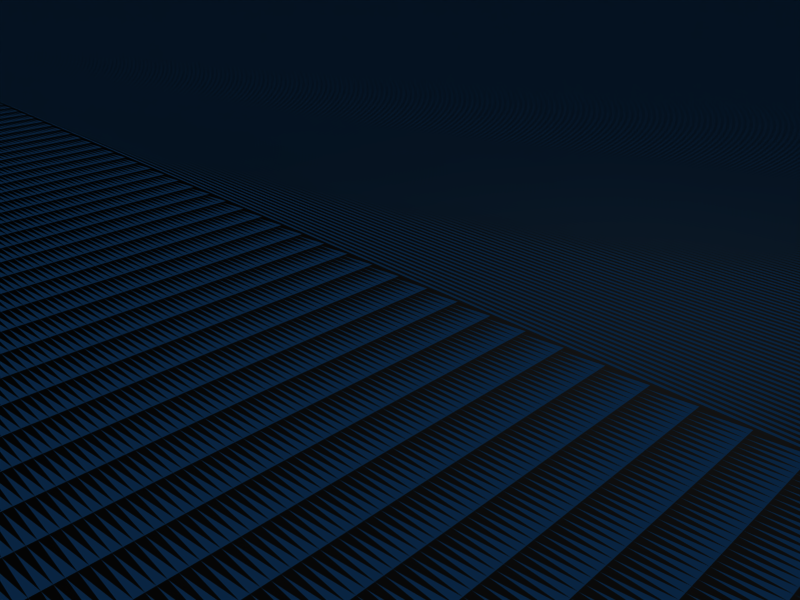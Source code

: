 # Source: BarracksGround2.blend  (saved by Blender 2.49.2; exported with 4.5.12 LTS)
import bpy
from mathutils import Matrix  # noqa: F401  (used for matrix-valued properties, if any)

bpy.ops.wm.read_factory_settings(use_empty=True)
scene = bpy.context.scene
scene.name = 'Scene'

# ---- collections
col_collection_1 = bpy.data.collections.new('Collection 1'); scene.collection.children.link(col_collection_1)

# ---- world
world_world = bpy.data.worlds.new('World'); scene.world = world_world
world_world.color = (0.05656, 0.2208, 0.4)
world_world.use_sun_shadow = False
world_world.sun_shadow_jitter_overblur = 0.0
world_world.cycles.sampling_method = 'MANUAL'
world_world.cycles.sample_map_resolution = 256

# ---- cameras
cam_camera = bpy.data.cameras.new('Camera')
cam_camera.passepartout_alpha = 0.2
cam_camera.clip_end = 5000.0
cam_camera.lens = 35.0
cam_camera.ortho_scale = 7.314
cam_camera.show_passepartout = False
cam_camera.show_safe_areas = True
cam_camera.dof.focus_distance = 0.0
cam_camera.dof.aperture_fstop = 128.0

# ---- lights
light_spot = bpy.data.lights.new('Spot', 'POINT')
light_spot.transmission_factor = 0.0
light_spot.cutoff_distance = 30.0
light_spot.energy = 100.0
light_spot.shadow_buffer_clip_start = 1.001
light_spot.shadow_soft_size = 1.0
light_spot.shadow_maximum_resolution = 0.006
light_spot.use_absolute_resolution = True
light_spot.cycles.use_multiple_importance_sampling = False

# ---- meshes
me_cube_003 = bpy.data.meshes.new('Cube.003')
me_cube_003.from_pydata([(-556.0, 456.0, 0.9511), (-556.0, -456.0, 0.9511), (656.0, 456.0, 0.9511), (656.0, -456.0, 0.9511), (-404.0, 456.0, 509.0), (-404.0, -456.0, 509.0), (504.0, 456.0, 509.0), (504.0, -456.0, 509.0), (504.0, 456.0, 0.9511), (504.0, -456.0, 0.9511), (-404.0, 456.0, 0.9511), (-404.0, -456.0, 0.9511), (-404.0, 760.0, 0.951), (-404.0, -760.0, 0.951), (504.0, 760.0, 0.951), (504.0, -760.0, 0.951), (504.0, 760.0, 509.0), (504.0, -760.0, 509.0), (-404.0, 760.0, 509.0), (-404.0, -760.0, 509.0), (656.0, 760.0, 0.951), (656.0, -760.0, 0.951), (-556.0, 760.0, 0.951), (-556.0, -760.0, 0.951), (-556.0, 152.0, 0.951), (-556.0, -152.0, 0.951), (656.0, 152.0, 0.951), (656.0, -152.0, 0.951), (-404.0, 152.0, 509.0), (-404.0, -152.0, 509.0), (504.0, 152.0, 509.0), (504.0, -152.0, 509.0), (504.0, 152.0, 0.951), (504.0, -152.0, 0.951), (-404.0, 152.0, 0.951), (-404.0, -152.0, 0.951), (-404.0, 4.59e-05, 0.9511), (504.0, -4.59e-05, 0.9511), (504.0, -4.59e-05, 509.0), (-404.0, 4.59e-05, 509.0), (656.0, -6.885e-05, 0.9511), (-556.0, 6.885e-05, 0.9511), (504.0, 440.8, 233.6), (504.0, -440.8, 233.6), (504.0, 167.2, 233.6), (504.0, -167.2, 233.6), (504.0, 440.8, 26.35), (504.0, -440.8, 26.35), (504.0, 167.2, 26.35), (504.0, -167.2, 26.35), (474.0, 440.8, 26.35), (474.0, -440.8, 26.35), (474.0, 440.8, 233.6), (474.0, -440.8, 233.6), (474.0, 167.2, 26.35), (474.0, -167.2, 26.35), (474.0, 167.2, 233.6), (474.0, -167.2, 233.6), (-366.0, 720.8, 26.35), (-366.0, -720.8, 26.35), (-366.0, 4.016e-05, 26.35), (474.0, -4.137e-05, 26.35), (474.0, 720.8, 26.35), (474.0, -720.8, 26.35), (474.0, 720.8, 273.6), (474.0, -720.8, 273.6), (-366.0, 720.8, 273.6), (-366.0, -720.8, 273.6), (474.0, -4.137e-05, 273.6), (-366.0, 4.016e-05, 273.6), (334.0, 98.8, 26.35), (334.0, -98.8, 26.35), (334.0, 509.2, 26.35), (334.0, -509.2, 26.35), (364.0, 98.8, 26.35), (364.0, -98.8, 26.35), (364.0, 509.2, 26.35), (364.0, -509.2, 26.35), (364.0, 509.2, 276.4), (364.0, -509.2, 276.4), (364.0, 98.8, 276.4), (364.0, -98.8, 276.4), (334.0, 509.2, 276.4), (334.0, -509.2, 276.4), (334.0, 98.8, 276.4), (334.0, -98.8, 276.4), (504.0, -167.2, 1.351), (504.0, -440.8, 1.351), (574.0, -440.8, 1.351), (574.0, -167.2, 1.351), (504.0, -440.8, 26.35), (504.0, -167.2, 26.35), (504.0, 441.0, 26.35), (504.0, 167.4, 26.35), (574.0, 441.0, 1.351), (574.0, 167.4, 1.351), (504.0, 167.4, 1.351), (504.0, 441.0, 1.351)], [], [(2, 6, 8), (9, 7, 3), (4, 0, 10), (11, 1, 5), (8, 10, 12, 14), (13, 11, 9, 15), (10, 0, 22, 12), (23, 1, 11, 13), (2, 8, 14, 20), (15, 9, 3, 21), (6, 2, 20, 16), (21, 3, 7, 17), (0, 4, 18, 22), (19, 5, 1, 23), (4, 6, 16, 18), (17, 7, 5, 19), (14, 16, 20), (21, 17, 15), (12, 22, 18), (19, 23, 13), (4, 10, 34, 28), (35, 11, 5, 29), (10, 8, 32, 34), (33, 9, 11, 35), (6, 4, 28, 30), (29, 5, 7, 31), (34, 24, 28), (29, 25, 35), (32, 30, 26), (27, 31, 33), (39, 38, 30, 28), (31, 38, 39, 29), (41, 39, 28, 24), (29, 39, 41, 25), (38, 40, 26, 30), (27, 40, 38, 31), (40, 37, 32, 26), (33, 37, 40, 27), (36, 41, 24, 34), (25, 41, 36, 35), (37, 36, 34, 32), (35, 36, 37, 33), (16, 14, 12, 18), (13, 15, 17, 19), (6, 30, 44, 42), (45, 31, 7, 43), (32, 8, 46, 48), (47, 9, 33, 49), (30, 32, 48, 44), (49, 33, 31, 45), (8, 6, 42, 46), (43, 7, 9, 47), (46, 42, 52, 50), (53, 43, 47, 51), (44, 48, 54, 56), (55, 49, 45, 57), (48, 46, 50, 54), (51, 47, 49, 55), (42, 44, 56, 52), (57, 45, 43, 53), (54, 50, 58, 60), (59, 51, 55, 60), (58, 66, 69, 60), (69, 67, 59, 60), (54, 60, 61), (61, 60, 55), (56, 54, 61, 68), (61, 55, 57, 68), (58, 50, 62), (63, 51, 59), (50, 52, 64, 62), (65, 53, 51, 63), (62, 64, 66, 58), (67, 65, 63, 59), (52, 56, 68, 64), (68, 57, 53, 65), (64, 68, 69, 66), (69, 68, 65, 67), (74, 70, 72, 76), (73, 71, 75, 77), (76, 78, 80, 74), (81, 79, 77, 75), (72, 82, 78, 76), (79, 83, 73, 77), (74, 80, 84, 70), (85, 81, 75, 71), (70, 84, 82, 72), (83, 85, 71, 73), (84, 80, 78, 82), (79, 81, 85, 83), (87, 86, 89, 88), (88, 90, 87), (86, 91, 89), (87, 90, 91, 86), (89, 91, 90, 88), (94, 92, 93, 95), (96, 93, 92, 97), (97, 92, 94), (95, 93, 96), (96, 97, 94, 95)])
_uv = me_cube_003.uv_layers.new(name='UVTex')
_uv.uv.foreach_set('vector', [0.8813, 0.7927, 0.8809, 0.9627, 0.8346, 0.8066, 0.9287, 0.3216, 0.975, 0.1654, 0.9754, 0.3354, 0.9789, 0.4606, 0.9793, 0.6306, 0.9326, 0.6168, 0.9281, 0.8066, 0.9748, 0.7927, 0.9744, 0.9627, 0.04994, 0.3907, 0.2449, 0.3901, 0.2452, 0.4876, 0.05024, 0.4882, 0.2437, 0.0001495, 0.244, 0.09763, 0.04904, 0.09823, 0.04874, 0.0007475, 0.2449, 0.3901, 0.2936, 0.3899, 0.2939, 0.4874, 0.2452, 0.4876, 0.2924, 0.0, 0.2927, 0.09748, 0.244, 0.09763, 0.2437, 0.0001495, 0.001196, 0.3908, 0.04994, 0.3907, 0.05024, 0.4882, 0.001495, 0.4883, 0.04874, 0.0007475, 0.04904, 0.09823, 0.000299, 0.09838, 0.0, 0.0008971, 0.098, 0.6565, 0.09749, 0.824, 0.0, 0.8237, 0.0005139, 0.6562, 0.8346, 0.4631, 0.9321, 0.4628, 0.9326, 0.6303, 0.8351, 0.6306, 0.2934, 0.6562, 0.2939, 0.8237, 0.1965, 0.824, 0.1959, 0.6565, 0.000514, 0.4883, 0.098, 0.4886, 0.09748, 0.6562, 0.0, 0.6559, 0.4901, 0.09808, 0.2951, 0.09749, 0.2954, 0.0, 0.4904, 0.0005982, 0.2939, 0.4874, 0.2942, 0.3899, 0.4892, 0.3905, 0.4889, 0.488, 0.4906, 0.7065, 0.6535, 0.707, 0.4904, 0.7553, 0.3268, 0.488, 0.4898, 0.5363, 0.3269, 0.5368, 0.4912, 0.5116, 0.4913, 0.4628, 0.6541, 0.5121, 0.4904, 0.7312, 0.3277, 0.7805, 0.3275, 0.7317, 0.8494, 0.162, 0.8489, 0.0002991, 0.9464, 0.0, 0.9469, 0.1617, 0.3919, 0.9425, 0.2944, 0.9422, 0.2949, 0.7805, 0.3924, 0.7808, 0.2449, 0.3901, 0.04994, 0.3907, 0.04964, 0.2932, 0.2446, 0.2926, 0.04934, 0.1957, 0.04904, 0.09823, 0.244, 0.09763, 0.2443, 0.1951, 0.2951, 0.09749, 0.4901, 0.09808, 0.4898, 0.1956, 0.2948, 0.195, 0.4895, 0.2931, 0.4892, 0.3905, 0.2942, 0.3899, 0.2945, 0.2925, 0.8813, 0.8066, 0.9281, 0.7927, 0.9277, 0.9627, 0.0976, 0.824, 0.098, 0.994, 0.05127, 0.9802, 0.4904, 0.9114, 0.5367, 0.7553, 0.5371, 0.9253, 0.04673, 0.824, 0.04633, 0.994, 0.0, 0.8379, 0.4897, 0.2443, 0.2947, 0.2437, 0.2948, 0.195, 0.4898, 0.1956, 0.2945, 0.2925, 0.2947, 0.2437, 0.4897, 0.2443, 0.4895, 0.2931, 0.2447, 0.656, 0.2452, 0.4885, 0.2939, 0.4886, 0.2934, 0.6562, 0.1965, 0.4883, 0.2452, 0.4885, 0.2447, 0.656, 0.1959, 0.6559, 0.6053, 0.7554, 0.6048, 0.9229, 0.5561, 0.9228, 0.5566, 0.7553, 0.6535, 0.9231, 0.6048, 0.9229, 0.6053, 0.7554, 0.6541, 0.7556, 0.0007475, 0.2446, 0.04949, 0.2445, 0.04964, 0.2932, 0.000897, 0.2934, 0.04934, 0.1957, 0.04949, 0.2445, 0.0007475, 0.2446, 0.000598, 0.1959, 0.2445, 0.2439, 0.2932, 0.2437, 0.2933, 0.2925, 0.2446, 0.2926, 0.293, 0.195, 0.2932, 0.2437, 0.2445, 0.2439, 0.2443, 0.1951, 0.04949, 0.2445, 0.2445, 0.2439, 0.2446, 0.2926, 0.04964, 0.2932, 0.2443, 0.1951, 0.2445, 0.2439, 0.04949, 0.2445, 0.04934, 0.1957, 0.6535, 0.707, 0.4906, 0.7065, 0.4912, 0.5116, 0.6541, 0.5121, 0.3275, 0.7317, 0.3269, 0.5368, 0.4898, 0.5363, 0.4904, 0.7312, 0.3929, 0.7805, 0.4904, 0.7808, 0.4853, 0.8685, 0.3975, 0.8682, 0.9274, 0.7047, 0.9326, 0.7924, 0.8351, 0.7927, 0.8397, 0.705, 0.4899, 0.9425, 0.3924, 0.9422, 0.3973, 0.9342, 0.4851, 0.9344, 0.8395, 0.639, 0.8346, 0.6309, 0.9321, 0.6306, 0.9272, 0.6387, 0.4904, 0.7808, 0.4899, 0.9425, 0.4851, 0.9344, 0.4853, 0.8685, 0.9272, 0.6387, 0.9321, 0.6306, 0.9326, 0.7924, 0.9274, 0.7047, 0.3924, 0.9422, 0.3929, 0.7805, 0.3975, 0.8682, 0.3973, 0.9342, 0.8397, 0.705, 0.8351, 0.7927, 0.8346, 0.6309, 0.8395, 0.639, 0.098, 0.7303, 0.0982, 0.6639, 0.1078, 0.6639, 0.1076, 0.7303, 0.3038, 0.73, 0.2942, 0.73, 0.294, 0.6636, 0.3036, 0.6636, 0.6543, 0.785, 0.6541, 0.7186, 0.6637, 0.7185, 0.6639, 0.785, 0.6736, 0.7775, 0.664, 0.7774, 0.6642, 0.711, 0.6738, 0.711, 0.491, 0.1775, 0.4913, 0.08976, 0.5009, 0.08979, 0.5006, 0.1775, 0.5, 0.3725, 0.4904, 0.3725, 0.4907, 0.2847, 0.5003, 0.2848, 0.6543, 0.5506, 0.6541, 0.4628, 0.6637, 0.4628, 0.6639, 0.5506, 0.6639, 0.6383, 0.6543, 0.6383, 0.6541, 0.5506, 0.6637, 0.5506, 0.5006, 0.1775, 0.5009, 0.08979, 0.6743, 0.0005312, 0.6736, 0.2317, 0.6729, 0.4628, 0.5, 0.3725, 0.5003, 0.2848, 0.6736, 0.2317, 0.6758, 0.4628, 0.7545, 0.4631, 0.7538, 0.6942, 0.675, 0.694, 0.7538, 0.6942, 0.7531, 0.9253, 0.6743, 0.9251, 0.675, 0.694, 0.5006, 0.1775, 0.6736, 0.2317, 0.5005, 0.2311, 0.5005, 0.2311, 0.6736, 0.2317, 0.5003, 0.2848, 0.821, 0.7478, 0.755, 0.7476, 0.7552, 0.694, 0.8339, 0.6942, 0.7552, 0.694, 0.7553, 0.6403, 0.8213, 0.6405, 0.8339, 0.6942, 0.6743, 0.0005312, 0.5009, 0.08979, 0.5012, 0.0, 0.4998, 0.4623, 0.5, 0.3725, 0.6729, 0.4628, 0.7547, 0.8353, 0.8207, 0.8355, 0.8332, 0.9253, 0.7545, 0.9251, 0.8346, 0.4631, 0.8216, 0.5528, 0.7556, 0.5526, 0.7559, 0.4628, 0.1167, 0.6617, 0.1959, 0.662, 0.1954, 0.8351, 0.1161, 0.8349, 0.9282, 0.162, 0.9287, 0.3352, 0.8494, 0.3354, 0.8489, 0.1623, 0.8207, 0.8355, 0.821, 0.7478, 0.8339, 0.6942, 0.8332, 0.9253, 0.8339, 0.6942, 0.8213, 0.6405, 0.8216, 0.5528, 0.8346, 0.4631, 0.6758, 0.4628, 0.675, 0.2317, 0.8482, 0.2311, 0.8489, 0.4623, 0.8482, 0.2311, 0.675, 0.2317, 0.6743, 0.0005311, 0.8475, 0.0, 0.098, 0.5761, 0.1076, 0.5761, 0.1079, 0.4884, 0.09827, 0.4883, 0.3036, 0.5758, 0.3038, 0.4881, 0.2942, 0.488, 0.2939, 0.5758, 0.8489, 0.4232, 0.9285, 0.4234, 0.9288, 0.3357, 0.8492, 0.3354, 0.2939, 0.9998, 0.2937, 0.912, 0.2141, 0.9123, 0.2143, 1.0, 0.6736, 0.6308, 0.6738, 0.5506, 0.6642, 0.5506, 0.6639, 0.6307, 0.6642, 0.711, 0.6738, 0.7109, 0.6736, 0.6308, 0.6639, 0.6308, 0.6541, 0.6384, 0.6543, 0.7185, 0.6639, 0.7185, 0.6637, 0.6383, 0.6738, 0.4628, 0.6642, 0.4628, 0.6639, 0.543, 0.6736, 0.543, 0.1164, 0.9231, 0.196, 0.9229, 0.1958, 0.8351, 0.1161, 0.8354, 0.2937, 0.912, 0.2939, 0.8243, 0.2143, 0.824, 0.2141, 0.9118, 0.1076, 0.5761, 0.098, 0.5761, 0.09827, 0.6639, 0.1079, 0.6638, 0.2939, 0.5758, 0.2942, 0.6636, 0.3038, 0.6635, 0.3036, 0.5758, 0.3265, 0.7514, 0.3268, 0.6637, 0.3043, 0.6636, 0.304, 0.7514, 0.1161, 0.7354, 0.1161, 0.7115, 0.1086, 0.7142, 0.294, 0.7512, 0.3016, 0.7539, 0.3015, 0.73, 0.1079, 0.6638, 0.1158, 0.6638, 0.1161, 0.5761, 0.1082, 0.5761, 0.3043, 0.6636, 0.3268, 0.6636, 0.3265, 0.5758, 0.304, 0.5759, 0.3043, 0.5758, 0.3268, 0.5758, 0.3265, 0.488, 0.304, 0.4881, 0.1079, 0.5761, 0.1158, 0.5761, 0.1161, 0.4883, 0.1082, 0.4883, 0.1086, 0.7088, 0.1161, 0.7115, 0.1161, 0.6877, 0.1161, 0.6877, 0.1161, 0.6638, 0.1086, 0.6665, 0.9512, 0.4232, 0.9515, 0.3355, 0.929, 0.3354, 0.9288, 0.4232])
me_cube_003.use_remesh_preserve_volume = False
me_cube_003.use_remesh_preserve_attributes = False
me_cube_003.use_mirror_vertex_groups = False
me_cube_003.update()
me_cube = bpy.data.meshes.new('Cube')
me_cube.from_pydata([(-556.0, 456.0, 0.9511), (-556.0, -456.0, 0.9511), (656.0, 456.0, 0.9511), (656.0, -456.0, 0.9511), (-404.0, 456.0, 509.0), (-404.0, -456.0, 509.0), (504.0, 456.0, 509.0), (504.0, -456.0, 509.0), (504.0, 456.0, 0.9511), (504.0, -456.0, 0.9511), (-404.0, 456.0, 0.9511), (-404.0, -456.0, 0.9511), (-404.0, 760.0, 0.951), (-404.0, -760.0, 0.951), (504.0, 760.0, 0.951), (504.0, -760.0, 0.951), (504.0, 760.0, 509.0), (504.0, -760.0, 509.0), (-404.0, 760.0, 509.0), (-404.0, -760.0, 509.0), (656.0, 760.0, 0.951), (656.0, -760.0, 0.951), (-556.0, 760.0, 0.951), (-556.0, -760.0, 0.951), (-556.0, 152.0, 0.951), (-556.0, -152.0, 0.951), (656.0, 152.0, 0.951), (656.0, -152.0, 0.951), (-404.0, 152.0, 509.0), (-404.0, -152.0, 509.0), (504.0, 152.0, 509.0), (504.0, -152.0, 509.0), (504.0, 152.0, 0.951), (504.0, -152.0, 0.951), (-404.0, 152.0, 0.951), (-404.0, -152.0, 0.951), (-404.0, 4.59e-05, 0.9511), (504.0, -4.59e-05, 0.9511), (504.0, -4.59e-05, 509.0), (-404.0, 4.59e-05, 509.0), (656.0, -6.885e-05, 0.9511), (-556.0, 6.885e-05, 0.9511), (504.0, 440.8, 233.6), (504.0, -440.8, 233.6), (504.0, 167.2, 233.6), (504.0, -167.2, 233.6), (504.0, 440.8, 26.35), (504.0, -440.8, 26.35), (504.0, 167.2, 26.35), (504.0, -167.2, 26.35), (474.0, 440.8, 26.35), (474.0, -440.8, 26.35), (474.0, 440.8, 233.6), (474.0, -440.8, 233.6), (474.0, 167.2, 26.35), (474.0, -167.2, 26.35), (474.0, 167.2, 233.6), (474.0, -167.2, 233.6), (-366.0, 720.8, 26.35), (-366.0, -720.8, 26.35), (-366.0, 4.016e-05, 26.35), (474.0, -4.137e-05, 26.35), (474.0, 720.8, 26.35), (474.0, -720.8, 26.35), (474.0, 720.8, 273.6), (474.0, -720.8, 273.6), (-366.0, 720.8, 273.6), (-366.0, -720.8, 273.6), (474.0, -4.137e-05, 273.6), (-366.0, 4.016e-05, 273.6), (334.0, 98.8, 26.35), (334.0, -98.8, 26.35), (334.0, 509.2, 26.35), (334.0, -509.2, 26.35), (364.0, 98.8, 26.35), (364.0, -98.8, 26.35), (364.0, 509.2, 26.35), (364.0, -509.2, 26.35), (364.0, 509.2, 276.4), (364.0, -509.2, 276.4), (364.0, 98.8, 276.4), (364.0, -98.8, 276.4), (334.0, 509.2, 276.4), (334.0, -509.2, 276.4), (334.0, 98.8, 276.4), (334.0, -98.8, 276.4), (504.0, -167.2, 1.351), (504.0, -440.8, 1.351), (574.0, -440.8, 1.351), (574.0, -167.2, 1.351), (504.0, -440.8, 26.35), (504.0, -167.2, 26.35), (504.0, 441.0, 26.35), (504.0, 167.4, 26.35), (574.0, 441.0, 1.351), (574.0, 167.4, 1.351), (504.0, 167.4, 1.351), (504.0, 441.0, 1.351)], [], [(2, 6, 8), (9, 7, 3), (4, 0, 10), (11, 1, 5), (8, 10, 12, 14), (13, 11, 9, 15), (10, 0, 22, 12), (23, 1, 11, 13), (2, 8, 14, 20), (15, 9, 3, 21), (6, 2, 20, 16), (21, 3, 7, 17), (0, 4, 18, 22), (19, 5, 1, 23), (4, 6, 16, 18), (17, 7, 5, 19), (14, 16, 20), (21, 17, 15), (12, 22, 18), (19, 23, 13), (4, 10, 34, 28), (35, 11, 5, 29), (10, 8, 32, 34), (33, 9, 11, 35), (6, 4, 28, 30), (29, 5, 7, 31), (34, 24, 28), (29, 25, 35), (32, 30, 26), (27, 31, 33), (39, 38, 30, 28), (31, 38, 39, 29), (41, 39, 28, 24), (29, 39, 41, 25), (38, 40, 26, 30), (27, 40, 38, 31), (40, 37, 32, 26), (33, 37, 40, 27), (36, 41, 24, 34), (25, 41, 36, 35), (37, 36, 34, 32), (35, 36, 37, 33), (16, 14, 12, 18), (13, 15, 17, 19), (6, 30, 44, 42), (45, 31, 7, 43), (32, 8, 46, 48), (47, 9, 33, 49), (30, 32, 48, 44), (49, 33, 31, 45), (8, 6, 42, 46), (43, 7, 9, 47), (46, 42, 52, 50), (53, 43, 47, 51), (44, 48, 54, 56), (55, 49, 45, 57), (48, 46, 50, 54), (51, 47, 49, 55), (42, 44, 56, 52), (57, 45, 43, 53), (54, 50, 58, 60), (59, 51, 55, 60), (58, 66, 69, 60), (69, 67, 59, 60), (54, 60, 61), (61, 60, 55), (56, 54, 61, 68), (61, 55, 57, 68), (58, 50, 62), (63, 51, 59), (50, 52, 64, 62), (65, 53, 51, 63), (62, 64, 66, 58), (67, 65, 63, 59), (52, 56, 68, 64), (68, 57, 53, 65), (64, 68, 69, 66), (69, 68, 65, 67), (74, 70, 72, 76), (73, 71, 75, 77), (76, 78, 80, 74), (81, 79, 77, 75), (72, 82, 78, 76), (79, 83, 73, 77), (74, 80, 84, 70), (85, 81, 75, 71), (70, 84, 82, 72), (83, 85, 71, 73), (84, 80, 78, 82), (79, 81, 85, 83), (87, 86, 89, 88), (88, 90, 87), (86, 91, 89), (87, 90, 91, 86), (89, 91, 90, 88), (94, 92, 93, 95), (96, 93, 92, 97), (97, 92, 94), (95, 93, 96), (96, 97, 94, 95)])
_uv = me_cube.uv_layers.new(name='UVTex')
_uv.uv.foreach_set('vector', [0.8813, 0.7927, 0.8809, 0.9627, 0.8346, 0.8066, 0.9287, 0.3216, 0.975, 0.1654, 0.9754, 0.3354, 0.9789, 0.4606, 0.9793, 0.6306, 0.9326, 0.6168, 0.9281, 0.8066, 0.9748, 0.7927, 0.9744, 0.9627, 0.04994, 0.3907, 0.2449, 0.3901, 0.2452, 0.4876, 0.05024, 0.4882, 0.2437, 0.0001495, 0.244, 0.09763, 0.04904, 0.09823, 0.04874, 0.0007475, 0.2449, 0.3901, 0.2936, 0.3899, 0.2939, 0.4874, 0.2452, 0.4876, 0.2924, 0.0, 0.2927, 0.09748, 0.244, 0.09763, 0.2437, 0.0001495, 0.001196, 0.3908, 0.04994, 0.3907, 0.05024, 0.4882, 0.001495, 0.4883, 0.04874, 0.0007475, 0.04904, 0.09823, 0.000299, 0.09838, 0.0, 0.0008971, 0.098, 0.6565, 0.09749, 0.824, 0.0, 0.8237, 0.0005139, 0.6562, 0.8346, 0.4631, 0.9321, 0.4628, 0.9326, 0.6303, 0.8351, 0.6306, 0.2934, 0.6562, 0.2939, 0.8237, 0.1965, 0.824, 0.1959, 0.6565, 0.000514, 0.4883, 0.098, 0.4886, 0.09748, 0.6562, 0.0, 0.6559, 0.4901, 0.09808, 0.2951, 0.09749, 0.2954, 0.0, 0.4904, 0.0005982, 0.2939, 0.4874, 0.2942, 0.3899, 0.4892, 0.3905, 0.4889, 0.488, 0.4906, 0.7065, 0.6535, 0.707, 0.4904, 0.7553, 0.3268, 0.488, 0.4898, 0.5363, 0.3269, 0.5368, 0.4912, 0.5116, 0.4913, 0.4628, 0.6541, 0.5121, 0.4904, 0.7312, 0.3277, 0.7805, 0.3275, 0.7317, 0.8494, 0.162, 0.8489, 0.0002991, 0.9464, 0.0, 0.9469, 0.1617, 0.3919, 0.9425, 0.2944, 0.9422, 0.2949, 0.7805, 0.3924, 0.7808, 0.2449, 0.3901, 0.04994, 0.3907, 0.04964, 0.2932, 0.2446, 0.2926, 0.04934, 0.1957, 0.04904, 0.09823, 0.244, 0.09763, 0.2443, 0.1951, 0.2951, 0.09749, 0.4901, 0.09808, 0.4898, 0.1956, 0.2948, 0.195, 0.4895, 0.2931, 0.4892, 0.3905, 0.2942, 0.3899, 0.2945, 0.2925, 0.8813, 0.8066, 0.9281, 0.7927, 0.9277, 0.9627, 0.0976, 0.824, 0.098, 0.994, 0.05127, 0.9802, 0.4904, 0.9114, 0.5367, 0.7553, 0.5371, 0.9253, 0.04673, 0.824, 0.04633, 0.994, 0.0, 0.8379, 0.4897, 0.2443, 0.2947, 0.2437, 0.2948, 0.195, 0.4898, 0.1956, 0.2945, 0.2925, 0.2947, 0.2437, 0.4897, 0.2443, 0.4895, 0.2931, 0.2447, 0.656, 0.2452, 0.4885, 0.2939, 0.4886, 0.2934, 0.6562, 0.1965, 0.4883, 0.2452, 0.4885, 0.2447, 0.656, 0.1959, 0.6559, 0.6053, 0.7554, 0.6048, 0.9229, 0.5561, 0.9228, 0.5566, 0.7553, 0.6535, 0.9231, 0.6048, 0.9229, 0.6053, 0.7554, 0.6541, 0.7556, 0.0007475, 0.2446, 0.04949, 0.2445, 0.04964, 0.2932, 0.000897, 0.2934, 0.04934, 0.1957, 0.04949, 0.2445, 0.0007475, 0.2446, 0.000598, 0.1959, 0.2445, 0.2439, 0.2932, 0.2437, 0.2933, 0.2925, 0.2446, 0.2926, 0.293, 0.195, 0.2932, 0.2437, 0.2445, 0.2439, 0.2443, 0.1951, 0.04949, 0.2445, 0.2445, 0.2439, 0.2446, 0.2926, 0.04964, 0.2932, 0.2443, 0.1951, 0.2445, 0.2439, 0.04949, 0.2445, 0.04934, 0.1957, 0.6535, 0.707, 0.4906, 0.7065, 0.4912, 0.5116, 0.6541, 0.5121, 0.3275, 0.7317, 0.3269, 0.5368, 0.4898, 0.5363, 0.4904, 0.7312, 0.3929, 0.7805, 0.4904, 0.7808, 0.4853, 0.8685, 0.3975, 0.8682, 0.9274, 0.7047, 0.9326, 0.7924, 0.8351, 0.7927, 0.8397, 0.705, 0.4899, 0.9425, 0.3924, 0.9422, 0.3973, 0.9342, 0.4851, 0.9344, 0.8395, 0.639, 0.8346, 0.6309, 0.9321, 0.6306, 0.9272, 0.6387, 0.4904, 0.7808, 0.4899, 0.9425, 0.4851, 0.9344, 0.4853, 0.8685, 0.9272, 0.6387, 0.9321, 0.6306, 0.9326, 0.7924, 0.9274, 0.7047, 0.3924, 0.9422, 0.3929, 0.7805, 0.3975, 0.8682, 0.3973, 0.9342, 0.8397, 0.705, 0.8351, 0.7927, 0.8346, 0.6309, 0.8395, 0.639, 0.098, 0.7303, 0.0982, 0.6639, 0.1078, 0.6639, 0.1076, 0.7303, 0.3038, 0.73, 0.2942, 0.73, 0.294, 0.6636, 0.3036, 0.6636, 0.6543, 0.785, 0.6541, 0.7186, 0.6637, 0.7185, 0.6639, 0.785, 0.6736, 0.7775, 0.664, 0.7774, 0.6642, 0.711, 0.6738, 0.711, 0.491, 0.1775, 0.4913, 0.08976, 0.5009, 0.08979, 0.5006, 0.1775, 0.5, 0.3725, 0.4904, 0.3725, 0.4907, 0.2847, 0.5003, 0.2848, 0.6543, 0.5506, 0.6541, 0.4628, 0.6637, 0.4628, 0.6639, 0.5506, 0.6639, 0.6383, 0.6543, 0.6383, 0.6541, 0.5506, 0.6637, 0.5506, 0.5006, 0.1775, 0.5009, 0.08979, 0.6743, 0.0005312, 0.6736, 0.2317, 0.6729, 0.4628, 0.5, 0.3725, 0.5003, 0.2848, 0.6736, 0.2317, 0.6758, 0.4628, 0.7545, 0.4631, 0.7538, 0.6942, 0.675, 0.694, 0.7538, 0.6942, 0.7531, 0.9253, 0.6743, 0.9251, 0.675, 0.694, 0.5006, 0.1775, 0.6736, 0.2317, 0.5005, 0.2311, 0.5005, 0.2311, 0.6736, 0.2317, 0.5003, 0.2848, 0.821, 0.7478, 0.755, 0.7476, 0.7552, 0.694, 0.8339, 0.6942, 0.7552, 0.694, 0.7553, 0.6403, 0.8213, 0.6405, 0.8339, 0.6942, 0.6743, 0.0005312, 0.5009, 0.08979, 0.5012, 0.0, 0.4998, 0.4623, 0.5, 0.3725, 0.6729, 0.4628, 0.7547, 0.8353, 0.8207, 0.8355, 0.8332, 0.9253, 0.7545, 0.9251, 0.8346, 0.4631, 0.8216, 0.5528, 0.7556, 0.5526, 0.7559, 0.4628, 0.1167, 0.6617, 0.1959, 0.662, 0.1954, 0.8351, 0.1161, 0.8349, 0.9282, 0.162, 0.9287, 0.3352, 0.8494, 0.3354, 0.8489, 0.1623, 0.8207, 0.8355, 0.821, 0.7478, 0.8339, 0.6942, 0.8332, 0.9253, 0.8339, 0.6942, 0.8213, 0.6405, 0.8216, 0.5528, 0.8346, 0.4631, 0.6758, 0.4628, 0.675, 0.2317, 0.8482, 0.2311, 0.8489, 0.4623, 0.8482, 0.2311, 0.675, 0.2317, 0.6743, 0.0005311, 0.8475, 0.0, 0.098, 0.5761, 0.1076, 0.5761, 0.1079, 0.4884, 0.09827, 0.4883, 0.3036, 0.5758, 0.3038, 0.4881, 0.2942, 0.488, 0.2939, 0.5758, 0.8489, 0.4232, 0.9285, 0.4234, 0.9288, 0.3357, 0.8492, 0.3354, 0.2939, 0.9998, 0.2937, 0.912, 0.2141, 0.9123, 0.2143, 1.0, 0.6736, 0.6308, 0.6738, 0.5506, 0.6642, 0.5506, 0.6639, 0.6307, 0.6642, 0.711, 0.6738, 0.7109, 0.6736, 0.6308, 0.6639, 0.6308, 0.6541, 0.6384, 0.6543, 0.7185, 0.6639, 0.7185, 0.6637, 0.6383, 0.6738, 0.4628, 0.6642, 0.4628, 0.6639, 0.543, 0.6736, 0.543, 0.1164, 0.9231, 0.196, 0.9229, 0.1958, 0.8351, 0.1161, 0.8354, 0.2937, 0.912, 0.2939, 0.8243, 0.2143, 0.824, 0.2141, 0.9118, 0.1076, 0.5761, 0.098, 0.5761, 0.09827, 0.6639, 0.1079, 0.6638, 0.2939, 0.5758, 0.2942, 0.6636, 0.3038, 0.6635, 0.3036, 0.5758, 0.3265, 0.7514, 0.3268, 0.6637, 0.3043, 0.6636, 0.304, 0.7514, 0.1161, 0.7354, 0.1161, 0.7115, 0.1086, 0.7142, 0.294, 0.7512, 0.3016, 0.7539, 0.3015, 0.73, 0.1079, 0.6638, 0.1158, 0.6638, 0.1161, 0.5761, 0.1082, 0.5761, 0.3043, 0.6636, 0.3268, 0.6636, 0.3265, 0.5758, 0.304, 0.5759, 0.3043, 0.5758, 0.3268, 0.5758, 0.3265, 0.488, 0.304, 0.4881, 0.1079, 0.5761, 0.1158, 0.5761, 0.1161, 0.4883, 0.1082, 0.4883, 0.1086, 0.7088, 0.1161, 0.7115, 0.1161, 0.6877, 0.1161, 0.6877, 0.1161, 0.6638, 0.1086, 0.6665, 0.9512, 0.4232, 0.9515, 0.3355, 0.929, 0.3354, 0.9288, 0.4232])
me_cube.use_remesh_preserve_volume = False
me_cube.use_remesh_preserve_attributes = False
me_cube.use_mirror_vertex_groups = False
me_cube.update()
me_cube_001 = bpy.data.meshes.new('Cube.001')
me_cube_001.from_pydata([(1.0, 1.0, -1.0), (1.0, -1.0, -1.0), (-1.0, -1.0, -1.0), (-1.0, 1.0, -1.0), (1.0, 1.0, 1.0), (1.0, -1.0, 1.0), (-1.0, -1.0, 1.0), (-1.0, 1.0, 1.0)], [], [(0, 1, 2, 3), (4, 7, 6, 5), (0, 4, 5, 1), (1, 5, 6, 2), (2, 6, 7, 3), (4, 0, 3, 7)])
me_cube_001.use_remesh_preserve_volume = False
me_cube_001.use_remesh_preserve_attributes = False
me_cube_001.use_mirror_vertex_groups = False
me_cube_001.update()

# ---- objects
ob_ucx_cube = bpy.data.objects.new('UCX_Cube', me_cube_003)
ob_cube = bpy.data.objects.new('Cube', me_cube)
ob_32cube = bpy.data.objects.new('32Cube', me_cube_001)
ob_lamp = bpy.data.objects.new('Lamp', light_spot)
ob_camera = bpy.data.objects.new('Camera', cam_camera)

# ---- transforms, parenting, visibility, modifiers, constraints
ob_ucx_cube.location = (0.0, 0.0, 0.0)
ob_ucx_cube.lock_rotations_4d = False
ob_ucx_cube.empty_display_type = 'ARROWS'
ob_ucx_cube.color = (0.0, 0.0, 0.0, 1.0)
ob_ucx_cube.lineart.crease_threshold = 0.0
ob_cube.location = (0.0, 0.0, 0.0)
ob_cube.lock_rotations_4d = False
ob_cube.empty_display_type = 'ARROWS'
ob_cube.color = (0.0, 0.0, 0.0, 1.0)
ob_cube.lineart.crease_threshold = 0.0
ob_32cube.location = (0.0, 0.0, 0.0)
ob_32cube.scale = (16.0, 16.0, 16.0)
ob_32cube.lock_rotations_4d = False
ob_32cube.empty_display_type = 'ARROWS'
ob_32cube.color = (0.0, 0.0, 0.0, 1.0)
ob_32cube.hide_viewport = True
ob_32cube.hide_render = True
ob_32cube.lineart.crease_threshold = 0.0
ob_lamp.location = (4.076, 1.005, 5.904)
ob_lamp.rotation_euler = (0.6503, 0.05522, 1.866)
ob_lamp.lock_rotations_4d = False
ob_lamp.empty_display_type = 'ARROWS'
ob_lamp.color = (0.0, 0.0, 0.0, 0.0)
ob_lamp.lineart.crease_threshold = 0.0
ob_camera.location = (7.481, -6.508, 5.344)
ob_camera.rotation_euler = (1.109, 0.01082, 0.8149)
ob_camera.lock_rotations_4d = False
ob_camera.empty_display_type = 'ARROWS'
ob_camera.color = (0.0, 0.0, 0.0, 0.0)
ob_camera.display_type = 'WIRE'
ob_camera.lineart.crease_threshold = 0.0

# ---- collection membership
col_collection_1.objects.link(ob_ucx_cube)
col_collection_1.objects.link(ob_cube)
col_collection_1.objects.link(ob_32cube)
col_collection_1.objects.link(ob_lamp)
col_collection_1.objects.link(ob_camera)

# ---- scene / render settings (as saved in the file)
scene.camera = ob_camera
scene.frame_start = 1; scene.frame_end = 250; scene.frame_set(1)
scene.render.engine = 'BLENDER_EEVEE_NEXT'
scene.render.image_settings.file_format = 'JPEG'
scene.render.image_settings.color_mode = 'RGB'
scene.render.image_settings.compression = 90
scene.render.resolution_x = 800
scene.render.resolution_y = 600
scene.render.pixel_aspect_x = 100.0
scene.render.pixel_aspect_y = 100.0
scene.render.fps = 25
scene.render.dither_intensity = 0.0
scene.render.use_compositing = False
scene.render.use_sequencer = False
scene.render.bake_margin = 2
scene.render.bake_bias = 0.0
scene.render.use_stamp_time = False
scene.render.use_stamp_date = False
scene.render.use_stamp_frame = False
scene.render.use_stamp_camera = False
scene.render.use_stamp_scene = False
scene.render.use_stamp_filename = False
scene.render.use_stamp_render_time = False
scene.render.stamp_font_size = 0
scene.cycles.use_denoising = False
scene.cycles.samples = 10
scene.cycles.sampling_pattern = 'TABULATED_SOBOL'
scene.cycles.light_sampling_threshold = 0.0
scene.cycles.use_adaptive_sampling = False
scene.cycles.use_light_tree = False
scene.cycles.blur_glossy = 0.0
scene.cycles.volume_bounces = 1
scene.cycles.pixel_filter_type = 'GAUSSIAN'
scene.cycles.sample_clamp_indirect = 0.0
scene.view_settings.view_transform = 'Raw'
bpy.context.view_layer.update()
